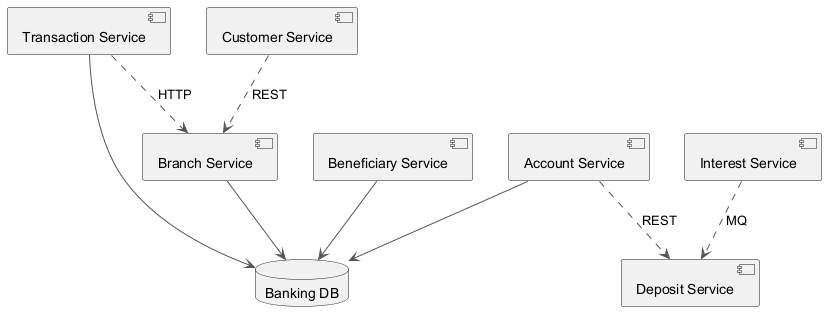

The diagram above was rendered by PlantUML. Its source (embedded in the PNG):
@startuml
skinparam backgroundColor #FFFFFF
skinparam classBackgroundColor #F3E5F5
skinparam classBorderColor #6A1B9A
skinparam ArrowColor #555555
component "Branch Service" as C_BranchService
component "Transaction Service" as C_TransactionService
component "Beneficiary Service" as C_BeneficiaryService
component "Customer Service" as C_CustomerService
component "Account Service" as C_AccountService
component "Interest Service" as C_InterestService
component "Deposit Service" as C_DepositService
database "Banking DB" as DB_banking
C_BranchService --> DB_banking
C_TransactionService --> DB_banking
C_BeneficiaryService --> DB_banking
C_AccountService --> DB_banking
C_CustomerService ..> C_BranchService : REST
C_InterestService ..> C_DepositService : MQ
C_TransactionService ..> C_BranchService : HTTP
C_AccountService ..> C_DepositService : REST
@enduml